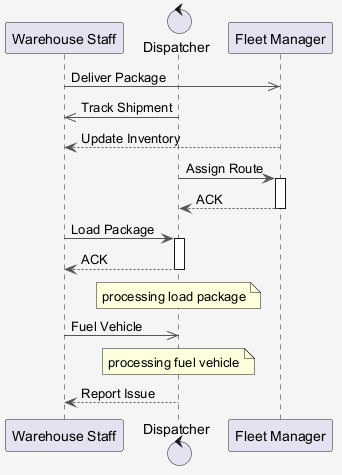

The diagram above was rendered by PlantUML. Its source (embedded in the PNG):
@startuml
skinparam shadowing false
skinparam backgroundColor #F5F5F5
skinparam ArrowColor #555555
participant "Warehouse Staff" as WS
control "Dispatcher" as D
participant "Fleet Manager" as FM
WS ->> FM : Deliver Package
D ->> WS : Track Shipment
FM --> WS : Update Inventory
D -> FM : Assign Route
activate FM
FM --> D : ACK
deactivate FM
WS -> D : Load Package
activate D
D --> WS : ACK
deactivate D
note over D : processing load package
WS ->> D : Fuel Vehicle
note over D : processing fuel vehicle
D --> WS : Report Issue
@enduml